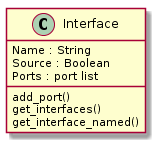

The diagram above was rendered by PlantUML. Its source (embedded in the PNG):
@startuml
  class Interface {
    Name : String
    Source : Boolean
    Ports : port list
    add_port()
    get_interfaces()
    get_interface_named()
  }
@enduml